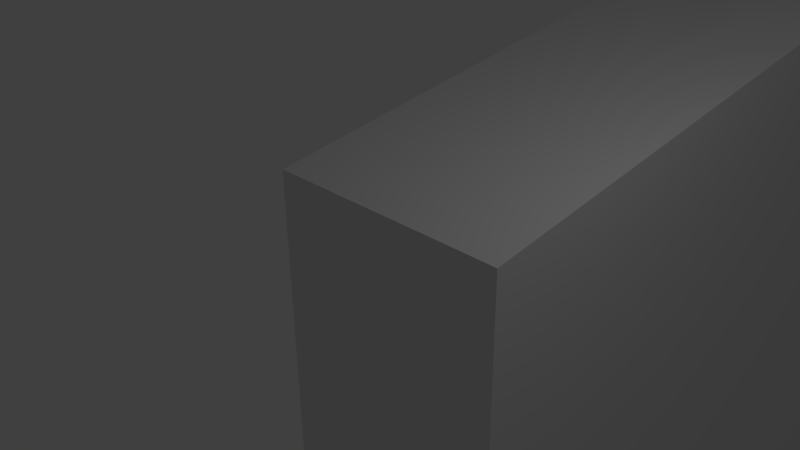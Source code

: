 # Source: Terrain1.blend  (saved by Blender 2.70.0; exported with 4.5.12 LTS)
import bpy
from mathutils import Matrix  # noqa: F401  (used for matrix-valued properties, if any)

bpy.ops.wm.read_factory_settings(use_empty=True)
scene = bpy.context.scene
scene.name = 'Scene'

# ---- collections
col_collection_1 = bpy.data.collections.new('Collection 1'); scene.collection.children.link(col_collection_1)

# ---- materials (node trees are filled in below, after node groups)
mat_material = bpy.data.materials.new('Material')
mat_material.alpha_threshold = 0.0
mat_material.use_transparent_shadow = False
mat_material.roughness = 0.5
mat_material.line_color = (0.0, 0.0, 0.0, 1.0)

# ---- material node trees

# ---- world
world_world = bpy.data.worlds.new('World'); scene.world = world_world
world_world.color = (0.05088, 0.05088, 0.05088)
world_world.use_sun_shadow = False
world_world.sun_shadow_jitter_overblur = 0.0
world_world.cycles.sampling_method = 'MANUAL'
world_world.cycles.sample_map_resolution = 256

# ---- cameras
cam_camera = bpy.data.cameras.new('Camera')
cam_camera.clip_end = 100.0
cam_camera.lens = 35.0
cam_camera.sensor_width = 32.0
cam_camera.sensor_height = 18.0
cam_camera.ortho_scale = 7.314
cam_camera.dof.focus_distance = 0.0
cam_camera.dof.aperture_fstop = 128.0

# ---- lights
light_lamp = bpy.data.lights.new('Lamp', 'POINT')
light_lamp.transmission_factor = 0.0
light_lamp.cutoff_distance = 30.0
light_lamp.energy = 100.0
light_lamp.shadow_buffer_clip_start = 1.001
light_lamp.shadow_soft_size = 0.1
light_lamp.shadow_maximum_resolution = 0.006
light_lamp.use_absolute_resolution = True
light_lamp.cycles.use_multiple_importance_sampling = False

# ---- meshes
me_cube = bpy.data.meshes.new('Cube')
me_cube.from_pydata([(1.0, 2.002, -1.888), (1.0, 0.001565, -1.888), (-1.0, 0.001565, -1.888), (-1.0, 2.002, -1.888), (1.0, 2.002, 0.1119), (1.0, 0.001565, 0.1119), (-1.0, 0.001565, 0.1119), (-1.0, 2.002, 0.1119), (1.0, 1.82, -1.888), (1.0, 1.638, -1.888), (1.0, 1.456, -1.888), (1.0, 1.274, -1.888), (1.0, 1.092, -1.888), (1.0, 0.9107, -1.888), (1.0, 0.7288, -1.888), (1.0, 0.547, -1.888), (1.0, 0.3652, -1.888), (1.0, 0.1834, -1.888), (-1.0, 0.1834, -1.888), (-1.0, 0.3652, -1.888), (-1.0, 0.547, -1.888), (-1.0, 0.7288, -1.888), (-1.0, 0.9107, -1.888), (-1.0, 1.092, -1.888), (-1.0, 1.274, -1.888), (-1.0, 1.456, -1.888), (-1.0, 1.638, -1.888), (-1.0, 1.82, -1.888), (1.0, 1.82, 0.1119), (1.0, 1.638, 0.9832), (1.0, 1.456, 2.565), (1.0, 1.274, 5.391), (1.0, 1.092, 6.297), (1.0, 0.9107, 4.666), (1.0, 0.7288, 3.391), (1.0, 0.547, 1.971), (1.0, 0.3652, 0.9817), (1.0, 0.2118, 0.4743), (-1.0, 0.2118, 0.4743), (-1.0, 0.3652, 0.9817), (-1.0, 0.547, 1.971), (-1.0, 0.7288, 3.391), (-1.0, 0.9107, 4.666), (-1.0, 1.092, 6.297), (-1.0, 1.274, 5.391), (-1.0, 1.456, 2.565), (-1.0, 1.638, 0.9832), (-1.0, 1.82, 0.1119), (1.0, 0.9475, -1.888), (1.0, 0.9778, -1.888), (1.0, 1.008, -1.888), (1.0, 1.038, -1.888), (1.0, 1.069, -1.888), (-1.0, 1.069, -1.888), (-1.0, 1.038, -1.888), (-1.0, 1.008, -1.888), (-1.0, 0.9778, -1.888), (-1.0, 0.9475, -1.888), (1.0, 0.9475, 5.139), (1.0, 0.9778, 5.536), (1.0, 1.008, 5.854), (1.0, 1.038, 6.061), (1.0, 1.069, 6.269), (-1.0, 1.069, 6.269), (-1.0, 1.038, 6.061), (-1.0, 1.008, 5.854), (-1.0, 0.9778, 5.536), (-1.0, 0.9475, 5.139)], [], [(17, 1, 2, 18), (37, 38, 6, 5), (17, 37, 5, 1), (1, 5, 6, 2), (27, 47, 7, 3), (4, 0, 3, 7), (0, 8, 27, 3), (8, 9, 26, 27), (9, 10, 25, 26), (10, 11, 24, 25), (11, 12, 23, 24), (48, 13, 22, 57), (13, 14, 21, 22), (14, 15, 20, 21), (15, 16, 19, 20), (16, 17, 18, 19), (4, 7, 47, 28), (28, 47, 46, 29), (29, 46, 45, 30), (30, 45, 44, 31), (31, 44, 43, 32), (58, 67, 42, 33), (33, 42, 41, 34), (34, 41, 40, 35), (35, 40, 39, 36), (36, 39, 38, 37), (0, 4, 28, 8), (8, 28, 29, 9), (9, 29, 30, 10), (10, 30, 31, 11), (11, 31, 32, 12), (48, 58, 33, 13), (13, 33, 34, 14), (14, 34, 35, 15), (15, 35, 36, 16), (16, 36, 37, 17), (2, 6, 38, 18), (18, 38, 39, 19), (19, 39, 40, 20), (20, 40, 41, 21), (21, 41, 42, 22), (53, 63, 43, 23), (23, 43, 44, 24), (24, 44, 45, 25), (25, 45, 46, 26), (26, 46, 47, 27), (12, 52, 53, 23), (52, 51, 54, 53), (51, 50, 55, 54), (50, 49, 56, 55), (49, 48, 57, 56), (32, 43, 63, 62), (62, 63, 64, 61), (61, 64, 65, 60), (60, 65, 66, 59), (59, 66, 67, 58), (12, 32, 62, 52), (52, 62, 61, 51), (51, 61, 60, 50), (50, 60, 59, 49), (49, 59, 58, 48), (22, 42, 67, 57), (57, 67, 66, 56), (56, 66, 65, 55), (55, 65, 64, 54), (54, 64, 63, 53)])
me_cube.materials.append(mat_material)
me_cube.use_remesh_preserve_volume = False
me_cube.use_remesh_preserve_attributes = False
me_cube.use_mirror_vertex_groups = False
me_cube.update()

# ---- objects
ob_cube = bpy.data.objects.new('Cube', me_cube)
ob_lamp = bpy.data.objects.new('Lamp', light_lamp)
ob_camera = bpy.data.objects.new('Camera', cam_camera)

# ---- transforms, parenting, visibility, modifiers, constraints
ob_cube.location = (0.0, 0.0, 0.0)
ob_cube.scale = (2.0, 50.0, 5.0)
ob_cube.lock_rotations_4d = False
ob_cube.empty_display_type = 'ARROWS'
ob_cube.lineart.crease_threshold = 0.0
ob_lamp.location = (4.157, 1.209, 5.921)
ob_lamp.rotation_euler = (0.6503, 0.05522, 1.866)
ob_lamp.lock_rotations_4d = False
ob_lamp.empty_display_type = 'ARROWS'
ob_lamp.color = (0.0, 0.0, 0.0, 0.0)
ob_lamp.lineart.crease_threshold = 0.0
ob_camera.location = (7.481, -6.508, 5.344)
ob_camera.rotation_euler = (1.109, 0.01082, 0.8149)
ob_camera.lock_rotations_4d = False
ob_camera.empty_display_type = 'ARROWS'
ob_camera.color = (0.0, 0.0, 0.0, 0.0)
ob_camera.display_type = 'WIRE'
ob_camera.lineart.crease_threshold = 0.0

# ---- collection membership
col_collection_1.objects.link(ob_cube)
col_collection_1.objects.link(ob_lamp)
col_collection_1.objects.link(ob_camera)

# ---- scene / render settings (as saved in the file)
scene.camera = ob_camera
scene.frame_start = 1; scene.frame_end = 250; scene.frame_set(1)
scene.render.engine = 'BLENDER_EEVEE_NEXT'
scene.render.resolution_percentage = 50
scene.render.dither_intensity = 0.0
scene.cycles.use_denoising = False
scene.cycles.samples = 10
scene.cycles.sampling_pattern = 'TABULATED_SOBOL'
scene.cycles.light_sampling_threshold = 0.0
scene.cycles.use_adaptive_sampling = False
scene.cycles.use_light_tree = False
scene.cycles.blur_glossy = 0.0
scene.cycles.volume_bounces = 1
scene.cycles.pixel_filter_type = 'GAUSSIAN'
scene.cycles.sample_clamp_indirect = 0.0
scene.view_settings.view_transform = 'Standard'
bpy.context.view_layer.update()
